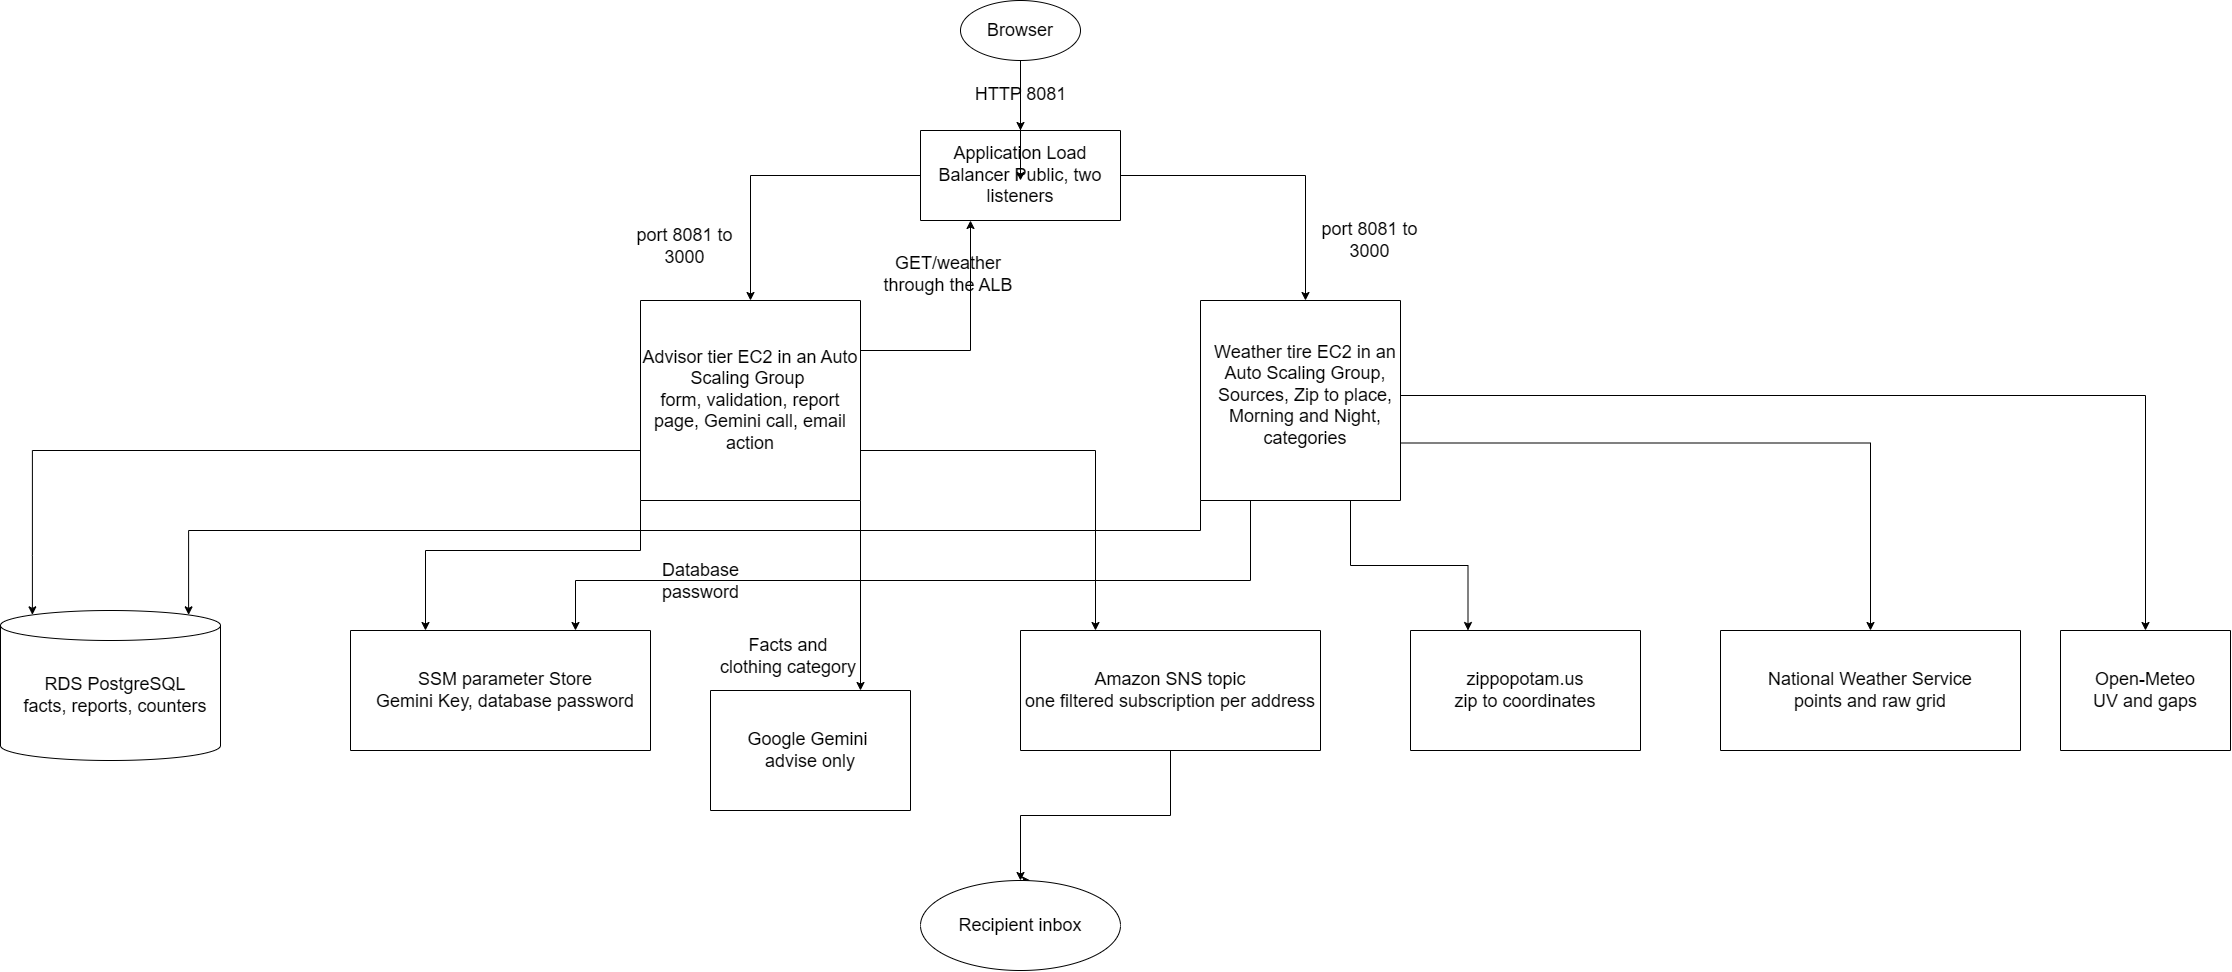

The diagram above was exported from draw.io. Its source (the exported page's mxGraphModel, read from the mxfile embedded in the PNG):
<mxGraphModel dx="2512" dy="1302" grid="0" gridSize="10" guides="1" tooltips="1" connect="1" arrows="1" fold="1" page="1" pageScale="1" pageWidth="3300" pageHeight="4681" background="light-dark(#FFFFFF,#121212)" math="0" shadow="0">
  <root>
    <mxCell id="0" />
    <mxCell id="1" parent="0" />
    <mxCell id="uFv6whFYKkdn8c4pvPEk-1" parent="1" style="ellipse;whiteSpace=wrap;html=1;shapeInside=1;" value="&lt;font style=&quot;font-size: 18px;&quot;&gt;Browser&lt;/font&gt;" vertex="1">
      <mxGeometry height="60" width="120" x="1110" y="140" as="geometry" />
    </mxCell>
    <mxCell id="uFv6whFYKkdn8c4pvPEk-2" edge="1" parent="1" source="uFv6whFYKkdn8c4pvPEk-1" style="endArrow=classic;html=1;rounded=0;defaultLabelBackgroundColor=page;labelPadding=0 4;exitX=0.5;exitY=1;exitDx=0;exitDy=0;" value="">
      <mxGeometry height="50" relative="1" width="50" as="geometry">
        <mxPoint x="1170" y="420" as="sourcePoint" />
        <mxPoint x="1170" y="320" as="targetPoint" />
      </mxGeometry>
    </mxCell>
    <mxCell id="uFv6whFYKkdn8c4pvPEk-3" edge="1" parent="1" source="uFv6whFYKkdn8c4pvPEk-1" style="endArrow=classic;html=1;rounded=0;defaultLabelBackgroundColor=page;labelPadding=0 4;exitX=0.5;exitY=1;exitDx=0;exitDy=0;" target="uFv6whFYKkdn8c4pvPEk-4" value="">
      <mxGeometry height="50" relative="1" width="50" as="geometry">
        <mxPoint x="1170" y="260" as="sourcePoint" />
        <mxPoint x="1170" y="310" as="targetPoint" />
      </mxGeometry>
    </mxCell>
    <mxCell id="uFv6whFYKkdn8c4pvPEk-29" edge="1" parent="1" source="uFv6whFYKkdn8c4pvPEk-4" style="edgeStyle=orthogonalEdgeStyle;rounded=0;orthogonalLoop=1;jettySize=auto;html=1;exitX=0;exitY=0.5;exitDx=0;exitDy=0;defaultLabelBackgroundColor=page;labelPadding=0 4;" target="uFv6whFYKkdn8c4pvPEk-17">
      <mxGeometry relative="1" as="geometry" />
    </mxCell>
    <mxCell id="uFv6whFYKkdn8c4pvPEk-30" edge="1" parent="1" source="uFv6whFYKkdn8c4pvPEk-4" style="edgeStyle=orthogonalEdgeStyle;rounded=0;orthogonalLoop=1;jettySize=auto;html=1;exitX=1;exitY=0.5;exitDx=0;exitDy=0;entryX=0.5;entryY=0;entryDx=0;entryDy=0;defaultLabelBackgroundColor=page;labelPadding=0 4;" target="uFv6whFYKkdn8c4pvPEk-18">
      <mxGeometry relative="1" as="geometry" />
    </mxCell>
    <mxCell id="uFv6whFYKkdn8c4pvPEk-4" parent="1" style="swimlane;startSize=0;" value="" vertex="1">
      <mxGeometry height="90" width="200" x="1070" y="270" as="geometry" />
    </mxCell>
    <mxCell id="uFv6whFYKkdn8c4pvPEk-5" parent="1" style="text;html=1;whiteSpace=wrap;strokeColor=none;fillColor=none;align=center;verticalAlign=middle;rounded=0;" value="&lt;font style=&quot;font-size: 18px;&quot;&gt;&lt;font style=&quot;&quot;&gt;Application Load Balancer&amp;nbsp;&lt;/font&gt;&lt;span style=&quot;background-color: transparent; color: light-dark(#000000, var(--ge-light-color, #ffffff));&quot;&gt;Public, two listeners&lt;/span&gt;&lt;/font&gt;" vertex="1">
      <mxGeometry height="90" width="200" x="1070" y="270" as="geometry" />
    </mxCell>
    <mxCell id="uFv6whFYKkdn8c4pvPEk-31" edge="1" parent="1" source="uFv6whFYKkdn8c4pvPEk-6" style="edgeStyle=orthogonalEdgeStyle;rounded=0;orthogonalLoop=1;jettySize=auto;html=1;exitX=1;exitY=0.25;exitDx=0;exitDy=0;entryX=0.25;entryY=1;entryDx=0;entryDy=0;defaultLabelBackgroundColor=page;labelPadding=0 4;" target="uFv6whFYKkdn8c4pvPEk-4">
      <mxGeometry relative="1" as="geometry" />
    </mxCell>
    <mxCell id="uFv6whFYKkdn8c4pvPEk-57" edge="1" parent="1" source="uFv6whFYKkdn8c4pvPEk-6" style="edgeStyle=orthogonalEdgeStyle;rounded=0;orthogonalLoop=1;jettySize=auto;html=1;exitX=1;exitY=1;exitDx=0;exitDy=0;entryX=0.75;entryY=0;entryDx=0;entryDy=0;defaultLabelBackgroundColor=page;labelPadding=0 4;" target="uFv6whFYKkdn8c4pvPEk-37">
      <mxGeometry relative="1" as="geometry" />
    </mxCell>
    <mxCell id="uFv6whFYKkdn8c4pvPEk-6" parent="1" style="swimlane;startSize=0;" value="" vertex="1">
      <mxGeometry height="200" width="220" x="790" y="440" as="geometry" />
    </mxCell>
    <mxCell id="uFv6whFYKkdn8c4pvPEk-17" parent="uFv6whFYKkdn8c4pvPEk-6" style="text;html=1;whiteSpace=wrap;strokeColor=none;fillColor=none;align=center;verticalAlign=middle;rounded=0;" value="&lt;font style=&quot;font-size: 18px;&quot;&gt;Advisor tier EC2 in an Auto Scaling Group&amp;nbsp;&lt;/font&gt;&lt;div&gt;&lt;font style=&quot;font-size: 18px;&quot;&gt;form, validation, report page, Gemini call, email action&lt;/font&gt;&lt;/div&gt;" vertex="1">
      <mxGeometry height="200" width="220" as="geometry" />
    </mxCell>
    <mxCell id="uFv6whFYKkdn8c4pvPEk-21" edge="1" parent="1" source="uFv6whFYKkdn8c4pvPEk-7" style="edgeStyle=orthogonalEdgeStyle;rounded=0;orthogonalLoop=1;jettySize=auto;html=1;exitX=0.25;exitY=1;exitDx=0;exitDy=0;entryX=1;entryY=0.75;entryDx=0;entryDy=0;defaultLabelBackgroundColor=page;labelPadding=0 4;" target="uFv6whFYKkdn8c4pvPEk-13">
      <mxGeometry relative="1" as="geometry">
        <Array as="points">
          <mxPoint x="1400" y="720" />
          <mxPoint x="725" y="720" />
        </Array>
      </mxGeometry>
    </mxCell>
    <mxCell id="uFv6whFYKkdn8c4pvPEk-25" edge="1" parent="1" source="uFv6whFYKkdn8c4pvPEk-7" style="edgeStyle=orthogonalEdgeStyle;rounded=0;orthogonalLoop=1;jettySize=auto;html=1;exitX=0.75;exitY=1;exitDx=0;exitDy=0;entryX=0.25;entryY=0;entryDx=0;entryDy=0;defaultLabelBackgroundColor=page;labelPadding=0 4;" target="uFv6whFYKkdn8c4pvPEk-9">
      <mxGeometry relative="1" as="geometry" />
    </mxCell>
    <mxCell id="uFv6whFYKkdn8c4pvPEk-7" parent="1" style="swimlane;startSize=0;" value="" vertex="1">
      <mxGeometry height="200" width="200" x="1350" y="440" as="geometry" />
    </mxCell>
    <mxCell id="uFv6whFYKkdn8c4pvPEk-8" parent="1" style="swimlane;startSize=0;" value="" vertex="1">
      <mxGeometry height="120" width="300" x="1870" y="770" as="geometry" />
    </mxCell>
    <mxCell id="uFv6whFYKkdn8c4pvPEk-9" parent="1" style="swimlane;startSize=0;" value="" vertex="1">
      <mxGeometry height="120" width="230" x="1560" y="770" as="geometry" />
    </mxCell>
    <mxCell id="uFv6whFYKkdn8c4pvPEk-39" parent="uFv6whFYKkdn8c4pvPEk-9" style="text;html=1;whiteSpace=wrap;strokeColor=none;fillColor=none;align=center;verticalAlign=middle;rounded=0;" value="&lt;font style=&quot;font-size: 18px;&quot;&gt;zippopotam.us&lt;/font&gt;&lt;div&gt;&lt;font style=&quot;font-size: 18px;&quot;&gt;zip to coordinates&lt;/font&gt;&lt;/div&gt;" vertex="1">
      <mxGeometry height="120" width="230" as="geometry" />
    </mxCell>
    <mxCell id="uFv6whFYKkdn8c4pvPEk-10" parent="1" style="swimlane;startSize=0;" value="" vertex="1">
      <mxGeometry height="120" width="170" x="2210" y="770" as="geometry" />
    </mxCell>
    <mxCell id="uFv6whFYKkdn8c4pvPEk-11" parent="1" style="swimlane;startSize=0;" value="" vertex="1">
      <mxGeometry height="120" width="300" x="1170" y="770" as="geometry" />
    </mxCell>
    <mxCell id="uFv6whFYKkdn8c4pvPEk-12" parent="1" style="swimlane;startSize=0;" value="" vertex="1">
      <mxGeometry height="120" width="200" x="860" y="830" as="geometry" />
    </mxCell>
    <mxCell id="uFv6whFYKkdn8c4pvPEk-37" parent="uFv6whFYKkdn8c4pvPEk-12" style="text;html=1;whiteSpace=wrap;strokeColor=none;fillColor=none;align=center;verticalAlign=middle;rounded=0;" value="&lt;font style=&quot;font-size: 18px;&quot;&gt;Google Gemini&amp;nbsp;&lt;/font&gt;&lt;div&gt;&lt;font style=&quot;font-size: 18px;&quot;&gt;advise only&lt;/font&gt;&lt;/div&gt;" vertex="1">
      <mxGeometry height="120" width="200" as="geometry" />
    </mxCell>
    <mxCell id="uFv6whFYKkdn8c4pvPEk-13" parent="1" style="swimlane;startSize=0;direction=south;flipH=1;rotation=180;" value="" vertex="1">
      <mxGeometry height="120" width="300" x="500" y="770" as="geometry" />
    </mxCell>
    <mxCell id="uFv6whFYKkdn8c4pvPEk-16" parent="1" style="shape=cylinder3;whiteSpace=wrap;html=1;boundedLbl=1;backgroundOutline=1;size=15;" value="" vertex="1">
      <mxGeometry height="150" width="220" x="150" y="750" as="geometry" />
    </mxCell>
    <mxCell id="uFv6whFYKkdn8c4pvPEk-26" edge="1" parent="1" source="uFv6whFYKkdn8c4pvPEk-18" style="edgeStyle=orthogonalEdgeStyle;rounded=0;orthogonalLoop=1;jettySize=auto;html=1;exitX=1;exitY=0.75;exitDx=0;exitDy=0;entryX=0.5;entryY=0;entryDx=0;entryDy=0;defaultLabelBackgroundColor=page;labelPadding=0 4;" target="uFv6whFYKkdn8c4pvPEk-8">
      <mxGeometry relative="1" as="geometry" />
    </mxCell>
    <mxCell id="uFv6whFYKkdn8c4pvPEk-27" edge="1" parent="1" source="uFv6whFYKkdn8c4pvPEk-18" style="edgeStyle=orthogonalEdgeStyle;rounded=0;orthogonalLoop=1;jettySize=auto;html=1;exitX=1;exitY=0.5;exitDx=0;exitDy=0;entryX=0.5;entryY=0;entryDx=0;entryDy=0;defaultLabelBackgroundColor=page;labelPadding=0 4;" target="uFv6whFYKkdn8c4pvPEk-10">
      <mxGeometry relative="1" as="geometry" />
    </mxCell>
    <mxCell id="uFv6whFYKkdn8c4pvPEk-18" parent="1" style="text;html=1;whiteSpace=wrap;strokeColor=none;fillColor=none;align=center;verticalAlign=middle;rounded=0;" value="&lt;font style=&quot;font-size: 18px;&quot;&gt;Weather tire EC2 in an Auto Scaling Group, Sources, Zip to place, Morning and Night, categories&lt;/font&gt;" vertex="1">
      <mxGeometry height="190" width="190" x="1360" y="440" as="geometry" />
    </mxCell>
    <mxCell id="uFv6whFYKkdn8c4pvPEk-22" edge="1" parent="1" source="uFv6whFYKkdn8c4pvPEk-7" style="edgeStyle=orthogonalEdgeStyle;rounded=0;orthogonalLoop=1;jettySize=auto;html=1;exitX=0;exitY=1;exitDx=0;exitDy=0;entryX=0.855;entryY=0;entryDx=0;entryDy=4.35;entryPerimeter=0;defaultLabelBackgroundColor=page;labelPadding=0 4;" target="uFv6whFYKkdn8c4pvPEk-16">
      <mxGeometry relative="1" as="geometry">
        <Array as="points">
          <mxPoint x="1350" y="670" />
          <mxPoint x="338.1" y="670" />
        </Array>
      </mxGeometry>
    </mxCell>
    <mxCell id="uFv6whFYKkdn8c4pvPEk-23" edge="1" parent="1" source="uFv6whFYKkdn8c4pvPEk-6" style="edgeStyle=orthogonalEdgeStyle;rounded=0;orthogonalLoop=1;jettySize=auto;html=1;exitX=0;exitY=0.75;exitDx=0;exitDy=0;entryX=0.145;entryY=0;entryDx=0;entryDy=4.35;entryPerimeter=0;defaultLabelBackgroundColor=page;labelPadding=0 4;" target="uFv6whFYKkdn8c4pvPEk-16">
      <mxGeometry relative="1" as="geometry" />
    </mxCell>
    <mxCell id="uFv6whFYKkdn8c4pvPEk-24" edge="1" parent="1" source="uFv6whFYKkdn8c4pvPEk-17" style="edgeStyle=orthogonalEdgeStyle;rounded=0;orthogonalLoop=1;jettySize=auto;html=1;exitX=0;exitY=1;exitDx=0;exitDy=0;entryX=1;entryY=0.25;entryDx=0;entryDy=0;defaultLabelBackgroundColor=page;labelPadding=0 4;" target="uFv6whFYKkdn8c4pvPEk-13">
      <mxGeometry relative="1" as="geometry">
        <Array as="points">
          <mxPoint x="790" y="690" />
          <mxPoint x="575" y="690" />
        </Array>
      </mxGeometry>
    </mxCell>
    <mxCell id="uFv6whFYKkdn8c4pvPEk-32" parent="1" style="text;html=1;whiteSpace=wrap;strokeColor=none;fillColor=none;align=center;verticalAlign=middle;rounded=0;" value="&lt;font style=&quot;font-size: 18px;&quot;&gt;RDS PostgreSQL facts, reports, counters&lt;/font&gt;" vertex="1">
      <mxGeometry height="70" width="190" x="170" y="800" as="geometry" />
    </mxCell>
    <mxCell id="uFv6whFYKkdn8c4pvPEk-34" parent="1" style="text;html=1;whiteSpace=wrap;strokeColor=none;fillColor=none;align=center;verticalAlign=middle;rounded=0;" value="&lt;font style=&quot;font-size: 18px;&quot;&gt;SSM parameter Store&lt;/font&gt;&lt;div&gt;&lt;font style=&quot;font-size: 18px;&quot;&gt;Gemini Key, database password&lt;/font&gt;&lt;/div&gt;" vertex="1">
      <mxGeometry height="120" width="290" x="510" y="770" as="geometry" />
    </mxCell>
    <mxCell id="uFv6whFYKkdn8c4pvPEk-49" edge="1" parent="1" source="uFv6whFYKkdn8c4pvPEk-38" style="edgeStyle=orthogonalEdgeStyle;rounded=0;orthogonalLoop=1;jettySize=auto;html=1;exitX=0.5;exitY=1;exitDx=0;exitDy=0;entryX=0.5;entryY=0;entryDx=0;entryDy=0;defaultLabelBackgroundColor=page;labelPadding=0 4;" target="uFv6whFYKkdn8c4pvPEk-44">
      <mxGeometry relative="1" as="geometry" />
    </mxCell>
    <mxCell id="uFv6whFYKkdn8c4pvPEk-38" parent="1" style="text;html=1;whiteSpace=wrap;strokeColor=none;fillColor=none;align=center;verticalAlign=middle;rounded=0;" value="&lt;font style=&quot;font-size: 18px;&quot;&gt;Amazon SNS topic&lt;/font&gt;&lt;div&gt;&lt;font style=&quot;font-size: 18px;&quot;&gt;one filtered subscription per address&lt;/font&gt;&lt;/div&gt;" vertex="1">
      <mxGeometry height="120" width="300" x="1170" y="770" as="geometry" />
    </mxCell>
    <mxCell id="uFv6whFYKkdn8c4pvPEk-41" parent="1" style="text;html=1;whiteSpace=wrap;strokeColor=none;fillColor=none;align=center;verticalAlign=middle;rounded=0;" value="&lt;font style=&quot;font-size: 18px;&quot;&gt;National Weather Service&lt;/font&gt;&lt;div&gt;&lt;font style=&quot;font-size: 18px;&quot;&gt;points and raw grid&lt;/font&gt;&lt;/div&gt;" vertex="1">
      <mxGeometry height="120" width="300" x="1870" y="770" as="geometry" />
    </mxCell>
    <mxCell id="uFv6whFYKkdn8c4pvPEk-43" parent="1" style="text;html=1;whiteSpace=wrap;strokeColor=none;fillColor=none;align=center;verticalAlign=middle;rounded=0;" value="&lt;font style=&quot;font-size: 18px;&quot;&gt;Open-Meteo&lt;/font&gt;&lt;div&gt;&lt;font style=&quot;font-size: 18px;&quot;&gt;UV and gaps&lt;/font&gt;&lt;/div&gt;" vertex="1">
      <mxGeometry height="120" width="170" x="2210" y="770" as="geometry" />
    </mxCell>
    <mxCell id="uFv6whFYKkdn8c4pvPEk-46" edge="1" parent="1" source="uFv6whFYKkdn8c4pvPEk-44" style="edgeStyle=orthogonalEdgeStyle;rounded=0;orthogonalLoop=1;jettySize=auto;html=1;exitX=0.5;exitY=0;exitDx=0;exitDy=0;defaultLabelBackgroundColor=page;labelPadding=0 4;">
      <mxGeometry relative="1" as="geometry">
        <mxPoint x="1180.0000000000005" y="1019.4761904761904" as="targetPoint" />
      </mxGeometry>
    </mxCell>
    <mxCell id="uFv6whFYKkdn8c4pvPEk-44" parent="1" style="ellipse;whiteSpace=wrap;html=1;shapeInside=1;" value="&lt;font style=&quot;font-size: 18px;&quot;&gt;Recipient inbox&lt;/font&gt;" vertex="1">
      <mxGeometry height="90" width="200" x="1070" y="1020" as="geometry" />
    </mxCell>
    <mxCell id="uFv6whFYKkdn8c4pvPEk-47" edge="1" parent="1" source="uFv6whFYKkdn8c4pvPEk-17" style="edgeStyle=orthogonalEdgeStyle;rounded=0;orthogonalLoop=1;jettySize=auto;html=1;exitX=1;exitY=0.75;exitDx=0;exitDy=0;entryX=0.25;entryY=0;entryDx=0;entryDy=0;defaultLabelBackgroundColor=page;labelPadding=0 4;" target="uFv6whFYKkdn8c4pvPEk-38">
      <mxGeometry relative="1" as="geometry" />
    </mxCell>
    <mxCell id="uFv6whFYKkdn8c4pvPEk-50" parent="1" style="text;html=1;whiteSpace=wrap;strokeColor=none;fillColor=none;align=center;verticalAlign=middle;rounded=0;" value="&lt;font style=&quot;font-size: 18px;&quot;&gt;port 8081 to 3000&lt;/font&gt;" vertex="1">
      <mxGeometry height="64" width="123" x="773" y="354" as="geometry" />
    </mxCell>
    <mxCell id="uFv6whFYKkdn8c4pvPEk-51" parent="1" style="text;html=1;whiteSpace=wrap;strokeColor=none;fillColor=none;align=center;verticalAlign=middle;rounded=0;" value="&lt;font style=&quot;font-size: 18px;&quot;&gt;GET/weather through the ALB&lt;/font&gt;" vertex="1">
      <mxGeometry height="95" width="144" x="1026" y="366" as="geometry" />
    </mxCell>
    <mxCell id="uFv6whFYKkdn8c4pvPEk-52" parent="1" style="text;html=1;whiteSpace=wrap;strokeColor=none;fillColor=none;align=center;verticalAlign=middle;rounded=0;" value="&lt;font style=&quot;font-size: 18px;&quot;&gt;port 8081 to 3000&lt;/font&gt;" vertex="1">
      <mxGeometry height="64" width="123" x="1458" y="348" as="geometry" />
    </mxCell>
    <mxCell id="uFv6whFYKkdn8c4pvPEk-53" parent="1" style="text;html=1;whiteSpace=wrap;strokeColor=none;fillColor=none;align=center;verticalAlign=middle;rounded=0;" value="&lt;font style=&quot;font-size: 18px;&quot;&gt;Database password&lt;/font&gt;" vertex="1">
      <mxGeometry height="42" width="155" x="773" y="700" as="geometry" />
    </mxCell>
    <mxCell id="uFv6whFYKkdn8c4pvPEk-58" parent="1" style="text;html=1;whiteSpace=wrap;strokeColor=none;fillColor=none;align=center;verticalAlign=middle;rounded=0;" value="&lt;font style=&quot;font-size: 18px;&quot;&gt;Facts and clothing category&lt;/font&gt;" vertex="1">
      <mxGeometry height="52" width="144" x="866" y="770" as="geometry" />
    </mxCell>
    <mxCell id="uFv6whFYKkdn8c4pvPEk-59" parent="1" style="text;html=1;whiteSpace=wrap;strokeColor=none;fillColor=none;align=center;verticalAlign=middle;rounded=0;" value="&lt;font style=&quot;font-size: 18px;&quot;&gt;HTTP 8081&lt;/font&gt;" vertex="1">
      <mxGeometry height="52" width="109" x="1115.5" y="208" as="geometry" />
    </mxCell>
  </root>
</mxGraphModel>